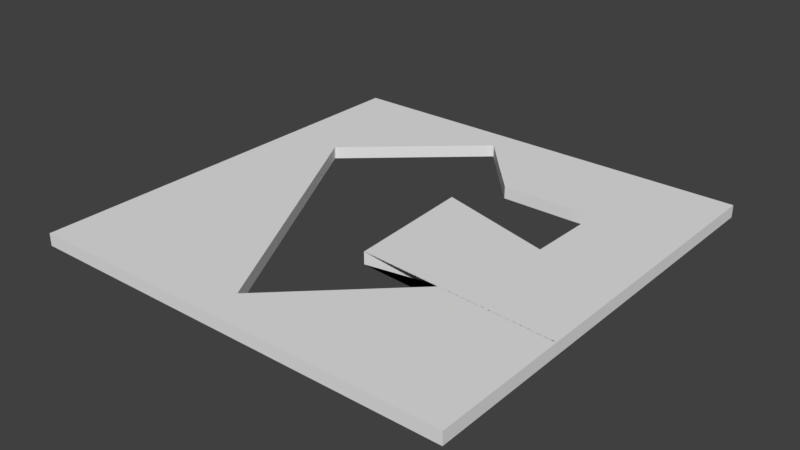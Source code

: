 # Source: 9_side_irr_0_2.blend  (saved by Blender 2.79.0; exported with 4.5.12 LTS)
import bpy
from mathutils import Matrix  # noqa: F401  (used for matrix-valued properties, if any)

bpy.ops.wm.read_factory_settings(use_empty=True)
scene = bpy.context.scene
scene.name = 'Scene'

# ---- collections
col_collection_1 = bpy.data.collections.new('Collection 1'); scene.collection.children.link(col_collection_1)

# ---- world
world_world = bpy.data.worlds.new('World'); scene.world = world_world
world_world.color = (0.05088, 0.05088, 0.05088)
world_world.use_sun_shadow = False
world_world.sun_shadow_jitter_overblur = 0.0
world_world.cycles.sampling_method = 'MANUAL'

# ---- meshes
me_plane = bpy.data.meshes.new('Plane')
me_plane.from_pydata([(-1.0, -1.0, -0.1367), (1.0, -1.0, -0.1367), (-1.0, 1.0, -0.1367), (1.0, 1.0, -0.1367), (-1.0, 0.0, -0.1367), (0.0, -1.0, -0.1367), (1.0, -0.1125, -0.1367), (0.0, 1.0, -0.1367), (-1.0, -0.5, -0.1367), (0.5, -1.0, -0.1367), (1.0, 0.5, -0.1367), (-0.5, 1.0, -0.1367), (-1.0, 0.5, -0.1367), (-0.5, -1.0, -0.1367), (1.0, -0.5, -0.1367), (0.5, 1.0, -0.1367), (-1.0, -0.75, -0.1367), (0.75, -1.0, -0.1367), (1.0, 0.75, -0.1367), (-0.75, 1.0, -0.1367), (-1.0, 0.25, -0.1367), (-0.25, -1.0, -0.1367), (1.0, -0.1523, -0.1367), (0.25, 1.0, -0.1367), (-1.0, -0.25, -0.1367), (0.25, -1.0, -0.1367), (1.0, 0.004363, -0.1367), (-0.25, 1.0, -0.1367), (-1.0, 0.75, -0.1367), (-0.75, -1.0, -0.1367), (1.0, -0.75, -0.1367), (0.75, 1.0, -0.1367), (-1.0, -0.875, -0.1367), (0.875, -1.0, -0.1367), (1.0, 0.875, -0.1367), (-0.875, 1.0, -0.1367), (-1.0, 0.125, -0.1367), (-0.125, -1.0, -0.1367), (1.0, -0.1339, -0.1367), (0.125, 1.0, -0.1367), (0.0, 0.7034, -0.1367), (-0.07629, -0.8319, -0.1367), (-1.0, -0.375, -0.1367), (0.375, -1.0, -0.1367), (1.0, 0.375, -0.1367), (-0.375, 1.0, -0.1367), (-1.0, 0.625, -0.1367), (-0.625, -1.0, -0.1367), (1.0, -0.625, -0.1367), (0.625, 1.0, -0.1367), (-0.07629, -0.8369, -0.1367), (-0.1537, 0.875, -0.1367), (-0.7152, 0.3784, -0.1367), (0.5, 0.5347, -0.1367), (-1.0, -0.625, -0.1367), (0.625, -1.0, -0.1367), (1.0, 0.625, -0.1367), (-0.625, 1.0, -0.1367), (-1.0, 0.375, -0.1367), (-0.375, -1.0, -0.1367), (1.0, -0.375, -0.1367), (0.375, 1.0, -0.1367), (-1.0, -0.125, -0.1367), (0.125, -1.0, -0.1367), (1.0, -0.08512, -0.1367), (-0.125, 1.0, -0.1367), (-1.0, 0.875, -0.1367), (-0.875, -1.0, -0.1367), (1.0, -0.875, -0.1367), (0.875, 1.0, -0.1367), (0.5775, -0.2214, -0.1367), (0.07298, -0.3043, -0.1367), (0.5825, -0.2214, -0.1367), (0.5863, -0.2177, -0.1367), (-0.07254, -0.8407, -0.1367), (0.6, 0.5347, -0.1367), (0.5909, 0.1464, -0.1367), (0.25, 0.5347, -0.1367), (-0.07629, -0.8294, -0.1367), (-0.1562, 0.875, -0.1367), (-0.7152, 0.3809, -0.1367), (-0.07004, -0.8407, -0.1367), (-0.07504, -0.8407, -0.1367), (-0.07629, -0.8394, -0.1367), (-0.07629, -0.8344, -0.1367), (0.585, -0.2214, -0.1367), (0.5863, -0.2202, -0.1367), (0.58, -0.2214, -0.1367), (0.07298, -0.3068, -0.1367), (-0.1512, 0.875, -0.1367), (0.5988, 0.5384, -0.1367), (0.6, 0.5372, -0.1367), (0.6, 0.5359, -0.1367), (0.5975, 0.5384, -0.1367), (-0.1525, 0.875, -0.1367), (0.5863, -0.2164, -0.1367), (0.5812, -0.2214, -0.1367), (0.5788, -0.2214, -0.1367), (0.5863, -0.2214, -0.1367), (0.5838, -0.2214, -0.1367), (-0.07629, -0.8357, -0.1367), (-0.07629, -0.8332, -0.1367), (-0.07379, -0.8407, -0.1367), (-0.07629, -0.8407, -0.1367), (-0.07629, -0.8382, -0.1367), (-0.06879, -0.8407, -0.1367), (-0.07129, -0.8407, -0.1367), (-0.7152, 0.3796, -0.1367), (-0.1575, 0.875, -0.1367), (-0.07629, -0.8307, -0.1367), (-0.7152, 0.3771, -0.1367), (0.1516, 0.5347, -0.1367), (0.03747, 0.3026, -0.1367), (0.6, 0.5334, -0.1367), (0.375, 0.5347, -0.1367), (-0.155, 0.875, -0.1367), (0.5863, -0.2189, -0.1367), (0.07298, -0.3055, -0.1367), (-0.15, 0.875, -0.1367), (0.6, 0.5384, -0.1367), (-1.0, -1.0, -0.07965), (1.0, -1.0, -0.07965), (-1.0, 1.0, -0.07965), (1.0, 1.0, -0.07965), (-1.0, 0.0, -0.07965), (0.0, -1.0, -0.07965), (1.0, -0.1125, -0.07965), (0.0, 1.0, -0.07965), (-1.0, -0.5, -0.07965), (0.5, -1.0, -0.07965), (1.0, 0.5, -0.07965), (-0.5, 1.0, -0.07965), (-1.0, 0.5, -0.07965), (-0.5, -1.0, -0.07965), (1.0, -0.5, -0.07965), (0.5, 1.0, -0.07965), (-1.0, -0.75, -0.07965), (0.75, -1.0, -0.07965), (1.0, 0.75, -0.07965), (-0.75, 1.0, -0.07965), (-1.0, 0.25, -0.07965), (-0.25, -1.0, -0.07965), (1.0, -0.1523, -0.07965), (0.25, 1.0, -0.07965), (-1.0, -0.25, -0.07965), (0.25, -1.0, -0.07965), (1.0, 0.004363, -0.07965), (-0.25, 1.0, -0.07965), (-1.0, 0.75, -0.07965), (-0.75, -1.0, -0.07965), (1.0, -0.75, -0.07965), (0.75, 1.0, -0.07965), (-1.0, -0.875, -0.07965), (0.875, -1.0, -0.07965), (1.0, 0.875, -0.07965), (-0.875, 1.0, -0.07965), (-1.0, 0.125, -0.07965), (-0.125, -1.0, -0.07965), (1.0, -0.1339, -0.07965), (0.125, 1.0, -0.07965), (0.0, 0.7034, -0.07965), (-0.07629, -0.8319, -0.07966), (-1.0, -0.375, -0.07965), (0.375, -1.0, -0.07965), (1.0, 0.375, -0.07965), (-0.375, 1.0, -0.07965), (-1.0, 0.625, -0.07965), (-0.625, -1.0, -0.07965), (1.0, -0.625, -0.07965), (0.625, 1.0, -0.07965), (-0.07629, -0.8369, -0.07966), (-0.1537, 0.875, -0.07966), (-0.7152, 0.3784, -0.07966), (0.5, 0.5347, -0.07965), (-1.0, -0.625, -0.07965), (0.625, -1.0, -0.07965), (1.0, 0.625, -0.07965), (-0.625, 1.0, -0.07965), (-1.0, 0.375, -0.07965), (-0.375, -1.0, -0.07965), (1.0, -0.375, -0.07965), (0.375, 1.0, -0.07965), (-1.0, -0.125, -0.07965), (0.125, -1.0, -0.07965), (1.0, -0.08512, -0.07965), (-0.125, 1.0, -0.07965), (-1.0, 0.875, -0.07965), (-0.875, -1.0, -0.07965), (1.0, -0.875, -0.07965), (0.875, 1.0, -0.07965), (0.5775, -0.2214, -0.07966), (0.07298, -0.3043, -0.07966), (0.5825, -0.2214, -0.07966), (0.5863, -0.2177, -0.07966), (-0.07254, -0.8407, -0.07966), (0.6, 0.5347, -0.07966), (0.5909, 0.1464, -0.07965), (0.25, 0.5347, -0.07965), (-0.07629, -0.8294, -0.07966), (-0.1562, 0.875, -0.07966), (-0.7152, 0.3809, -0.07966), (-0.07004, -0.8407, -0.07966), (-0.07504, -0.8407, -0.07966), (-0.07629, -0.8394, -0.07966), (-0.07629, -0.8344, -0.07966), (0.585, -0.2214, -0.07966), (0.5863, -0.2202, -0.07966), (0.58, -0.2214, -0.07966), (0.07298, -0.3068, -0.07966), (-0.1512, 0.875, -0.07966), (0.5988, 0.5384, -0.07966), (0.6, 0.5372, -0.07966), (0.6, 0.5359, -0.07966), (0.5975, 0.5384, -0.07966), (-0.1525, 0.875, -0.07966), (0.5863, -0.2164, -0.07966), (0.5812, -0.2214, -0.07966), (0.5788, -0.2214, -0.07966), (0.5863, -0.2214, -0.07966), (0.5838, -0.2214, -0.07966), (-0.07629, -0.8357, -0.07966), (-0.07629, -0.8332, -0.07966), (-0.07379, -0.8407, -0.07966), (-0.07629, -0.8407, -0.07966), (-0.07629, -0.8382, -0.07966), (-0.06879, -0.8407, -0.07966), (-0.07129, -0.8407, -0.07966), (-0.7152, 0.3796, -0.07966), (-0.1575, 0.875, -0.07966), (-0.07629, -0.8307, -0.07966), (-0.7152, 0.3771, -0.07966), (0.1516, 0.5347, -0.07965), (0.03747, 0.3026, -0.07965), (0.6, 0.5334, -0.07966), (0.375, 0.5347, -0.07965), (-0.155, 0.875, -0.07966), (0.5863, -0.2189, -0.07966), (0.07298, -0.3055, -0.07966), (-0.15, 0.875, -0.07966), (0.6, 0.5384, -0.07966)], [], [(119, 69, 3, 34), (118, 65, 7, 40), (117, 71, 6, 38), (116, 73, 14, 48), (115, 57, 11, 51), (114, 61, 15, 53), (113, 75, 10, 44), (112, 76, 26, 64), (111, 39, 23, 77), (108, 35, 19, 79), (98, 86, 30, 68), (95, 88, 22, 60), (94, 45, 27, 89), (93, 49, 31, 90), (92, 91, 18, 56), (75, 92, 56, 10), (53, 15, 49, 93), (51, 11, 45, 94), (73, 95, 60, 14), (25, 87, 96, 43), (43, 96, 72, 9), (5, 70, 97, 63), (63, 97, 87, 25), (17, 85, 98, 33), (33, 98, 68, 1), (9, 72, 99, 55), (55, 99, 85, 17), (42, 24, 84, 100), (8, 42, 100, 50), (62, 4, 41, 101), (24, 62, 101, 84), (29, 82, 102, 47), (47, 102, 74, 13), (32, 16, 83, 103), (0, 32, 103, 67), (67, 103, 82, 29), (54, 8, 50, 104), (16, 54, 104, 83), (21, 81, 105, 37), (37, 105, 70, 5), (13, 74, 106, 59), (59, 106, 81, 21), (46, 28, 80, 107), (12, 46, 107, 52), (66, 2, 35, 108), (28, 66, 108, 80), (36, 20, 78, 109), (4, 36, 109, 41), (58, 12, 52, 110), (20, 58, 110, 78), (40, 7, 39, 111), (71, 112, 64, 6), (76, 113, 44, 26), (77, 23, 61, 114), (79, 19, 57, 115), (86, 116, 48, 30), (88, 117, 38, 22), (89, 27, 65, 118), (90, 31, 69, 119), (91, 119, 34, 18), (239, 154, 123, 189), (238, 160, 127, 185), (237, 158, 126, 191), (236, 168, 134, 193), (235, 171, 131, 177), (234, 173, 135, 181), (233, 164, 130, 195), (232, 184, 146, 196), (231, 197, 143, 159), (228, 199, 139, 155), (218, 188, 150, 206), (215, 180, 142, 208), (214, 209, 147, 165), (213, 210, 151, 169), (212, 176, 138, 211), (195, 130, 176, 212), (173, 213, 169, 135), (171, 214, 165, 131), (193, 134, 180, 215), (145, 163, 216, 207), (163, 129, 192, 216), (125, 183, 217, 190), (183, 145, 207, 217), (137, 153, 218, 205), (153, 121, 188, 218), (129, 175, 219, 192), (175, 137, 205, 219), (162, 220, 204, 144), (128, 170, 220, 162), (182, 221, 161, 124), (144, 204, 221, 182), (149, 167, 222, 202), (167, 133, 194, 222), (152, 223, 203, 136), (120, 187, 223, 152), (187, 149, 202, 223), (174, 224, 170, 128), (136, 203, 224, 174), (141, 157, 225, 201), (157, 125, 190, 225), (133, 179, 226, 194), (179, 141, 201, 226), (166, 227, 200, 148), (132, 172, 227, 166), (186, 228, 155, 122), (148, 200, 228, 186), (156, 229, 198, 140), (124, 161, 229, 156), (178, 230, 172, 132), (140, 198, 230, 178), (160, 231, 159, 127), (191, 126, 184, 232), (196, 146, 164, 233), (197, 234, 181, 143), (199, 235, 177, 139), (206, 150, 168, 236), (208, 142, 158, 237), (209, 238, 185, 147), (210, 239, 189, 151), (211, 138, 154, 239), (66, 186, 122, 2), (28, 148, 186, 66), (46, 166, 148, 28), (12, 132, 166, 46), (58, 178, 132, 12), (20, 140, 178, 58), (36, 156, 140, 20), (4, 124, 156, 36), (62, 182, 124, 4), (24, 144, 182, 62), (42, 162, 144, 24), (8, 128, 162, 42), (54, 174, 128, 8), (16, 136, 174, 54), (32, 152, 136, 16), (0, 120, 152, 32), (67, 187, 120, 0), (29, 149, 187, 67), (47, 167, 149, 29), (13, 133, 167, 47), (59, 179, 133, 13), (21, 141, 179, 59), (37, 157, 141, 21), (5, 125, 157, 37), (63, 183, 125, 5), (25, 145, 183, 63), (43, 163, 145, 25), (9, 129, 163, 43), (55, 175, 129, 9), (17, 137, 175, 55), (33, 153, 137, 17), (1, 121, 153, 33), (68, 188, 121, 1), (30, 150, 188, 68), (48, 168, 150, 30), (14, 134, 168, 48), (60, 180, 134, 14), (22, 142, 180, 60), (38, 158, 142, 22), (6, 126, 158, 38), (64, 184, 126, 6), (26, 146, 184, 64), (44, 164, 146, 26), (10, 130, 164, 44), (56, 176, 130, 10), (18, 138, 176, 56), (34, 154, 138, 18), (3, 123, 154, 34), (69, 189, 123, 3), (31, 151, 189, 69), (49, 169, 151, 31), (15, 135, 169, 49), (61, 181, 135, 15), (23, 143, 181, 61), (39, 159, 143, 23), (7, 127, 159, 39), (65, 185, 127, 7), (27, 147, 185, 65), (45, 165, 147, 27), (11, 131, 165, 45), (57, 177, 131, 11), (19, 139, 177, 57), (35, 155, 139, 19), (2, 122, 155, 35), (108, 79, 199, 228), (79, 115, 235, 199), (115, 51, 171, 235), (51, 94, 214, 171), (94, 89, 209, 214), (89, 118, 238, 209), (118, 40, 160, 238), (40, 111, 231, 160), (111, 77, 197, 231), (77, 114, 234, 197), (114, 53, 173, 234), (53, 93, 213, 173), (93, 90, 210, 213), (90, 119, 239, 210), (119, 91, 211, 239), (91, 92, 212, 211), (92, 75, 195, 212), (75, 113, 233, 195), (113, 76, 196, 233), (76, 112, 232, 196), (112, 71, 191, 232), (71, 117, 237, 191), (117, 88, 208, 237), (88, 95, 215, 208), (95, 73, 193, 215), (73, 116, 236, 193), (116, 86, 206, 236), (86, 98, 218, 206), (85, 205, 218, 98), (99, 219, 205, 85), (72, 192, 219, 99), (96, 216, 192, 72), (87, 207, 216, 96), (97, 217, 207, 87), (70, 190, 217, 97), (105, 225, 190, 70), (81, 201, 225, 105), (106, 226, 201, 81), (74, 194, 226, 106), (102, 222, 194, 74), (82, 202, 222, 102), (103, 223, 202, 82), (83, 203, 223, 103), (104, 224, 203, 83), (50, 170, 224, 104), (100, 220, 170, 50), (84, 204, 220, 100), (101, 221, 204, 84), (41, 161, 221, 101), (109, 229, 161, 41), (78, 198, 229, 109), (110, 230, 198, 78), (52, 172, 230, 110), (107, 227, 172, 52), (80, 200, 227, 107), (108, 228, 200, 80)])
me_plane.use_remesh_preserve_volume = False
me_plane.use_remesh_preserve_attributes = False
me_plane.use_mirror_vertex_groups = False
me_plane.update()

# ---- objects
ob_9_sides_0_irr_2 = bpy.data.objects.new('9_sides_0_irr_2', me_plane)

# ---- transforms, parenting, visibility, modifiers, constraints
ob_9_sides_0_irr_2.location = (0.0, 0.0, 2.569)
ob_9_sides_0_irr_2.scale = (4.379, 4.379, 4.379)
ob_9_sides_0_irr_2.lineart.crease_threshold = 0.0

# ---- collection membership
col_collection_1.objects.link(ob_9_sides_0_irr_2)

# ---- scene / render settings (as saved in the file)
scene.frame_start = 1; scene.frame_end = 250; scene.frame_set(1)
scene.render.engine = 'BLENDER_EEVEE_NEXT'
scene.render.resolution_percentage = 50
scene.render.dither_intensity = 0.0
scene.cycles.use_denoising = False
scene.cycles.samples = 128
scene.cycles.sampling_pattern = 'TABULATED_SOBOL'
scene.cycles.use_adaptive_sampling = False
scene.cycles.use_light_tree = False
scene.cycles.blur_glossy = 0.0
scene.cycles.sample_clamp_indirect = 0.0
scene.view_settings.view_transform = 'Standard'
bpy.context.view_layer.update()

# ---- added for rendering (the .blend has no active camera and no usable light): camera, sun
cam_auto = bpy.data.cameras.new('AutoCamera')
cam_auto.lens = 50.0
cam_auto.sensor_width = 36.0
cam_auto.clip_end = 1000.0
ob_auto_camera = bpy.data.objects.new('AutoCamera', cam_auto)
scene.collection.objects.link(ob_auto_camera)
ob_auto_camera.location = (11.4609, -13.7531, 11.2642)
ob_auto_camera.rotation_euler = (1.09748, -7.21219e-08, 0.694738)
scene.camera = ob_auto_camera
light_auto_sun = bpy.data.lights.new('AutoSun', 'SUN')
light_auto_sun.energy = 3.0
light_auto_sun.angle = 0.0523599
ob_auto_sun = bpy.data.objects.new('AutoSun', light_auto_sun)
scene.collection.objects.link(ob_auto_sun)
ob_auto_sun.rotation_euler = (0.872665, 0.174533, 0.523599)
bpy.context.view_layer.update()
